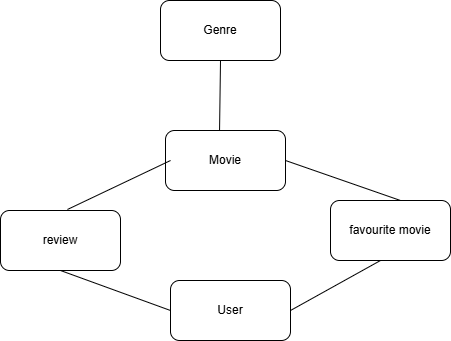

The diagram above was exported from draw.io. Its source (the exported page's mxGraphModel, read from the mxfile embedded in the PNG):
<mxGraphModel dx="1434" dy="900" grid="1" gridSize="10" guides="1" tooltips="1" connect="1" arrows="1" fold="1" page="1" pageScale="1" pageWidth="850" pageHeight="1100" math="0" shadow="0" extFonts="Permanent Marker^https://fonts.googleapis.com/css?family=Permanent+Marker">
  <root>
    <mxCell id="0" />
    <mxCell id="1" parent="0" />
    <mxCell id="kYIZgNbFzvAEXfjla8G6-1" value="User" style="rounded=1;whiteSpace=wrap;html=1;" parent="1" vertex="1">
      <mxGeometry x="310" y="280" width="120" height="60" as="geometry" />
    </mxCell>
    <mxCell id="kYIZgNbFzvAEXfjla8G6-3" value="" style="endArrow=none;html=1;rounded=0;exitX=0.5;exitY=1;exitDx=0;exitDy=0;entryX=0.45;entryY=0.067;entryDx=0;entryDy=0;entryPerimeter=0;" parent="1" source="kYIZgNbFzvAEXfjla8G6-4" edge="1" target="kYIZgNbFzvAEXfjla8G6-5">
      <mxGeometry width="50" height="50" relative="1" as="geometry">
        <mxPoint x="425" y="342" as="sourcePoint" />
        <mxPoint x="365" y="130" as="targetPoint" />
        <Array as="points" />
      </mxGeometry>
    </mxCell>
    <mxCell id="kYIZgNbFzvAEXfjla8G6-4" value="Genre" style="rounded=1;whiteSpace=wrap;html=1;" parent="1" vertex="1">
      <mxGeometry x="300" width="120" height="60" as="geometry" />
    </mxCell>
    <mxCell id="kYIZgNbFzvAEXfjla8G6-5" value="Movie" style="rounded=1;whiteSpace=wrap;html=1;" parent="1" vertex="1">
      <mxGeometry x="305" y="130" width="120" height="60" as="geometry" />
    </mxCell>
    <mxCell id="LndYV-dgj9GsGe1T-bHn-2" value="" style="endArrow=none;html=1;rounded=0;exitX=0.558;exitY=-0.017;exitDx=0;exitDy=0;exitPerimeter=0;entryX=0.042;entryY=0.5;entryDx=0;entryDy=0;entryPerimeter=0;" edge="1" parent="1" source="LndYV-dgj9GsGe1T-bHn-3" target="kYIZgNbFzvAEXfjla8G6-5">
      <mxGeometry width="50" height="50" relative="1" as="geometry">
        <mxPoint x="255" y="130" as="sourcePoint" />
        <mxPoint x="300" y="160" as="targetPoint" />
      </mxGeometry>
    </mxCell>
    <mxCell id="LndYV-dgj9GsGe1T-bHn-3" value="review" style="rounded=1;whiteSpace=wrap;html=1;" vertex="1" parent="1">
      <mxGeometry x="140" y="210" width="120" height="60" as="geometry" />
    </mxCell>
    <mxCell id="LndYV-dgj9GsGe1T-bHn-4" value="favourite movie" style="rounded=1;whiteSpace=wrap;html=1;" vertex="1" parent="1">
      <mxGeometry x="470" y="200" width="120" height="60" as="geometry" />
    </mxCell>
    <mxCell id="LndYV-dgj9GsGe1T-bHn-5" value="" style="endArrow=none;html=1;rounded=0;exitX=0;exitY=0.5;exitDx=0;exitDy=0;" edge="1" parent="1" source="kYIZgNbFzvAEXfjla8G6-1">
      <mxGeometry width="50" height="50" relative="1" as="geometry">
        <mxPoint x="150" y="320" as="sourcePoint" />
        <mxPoint x="200" y="270" as="targetPoint" />
      </mxGeometry>
    </mxCell>
    <mxCell id="LndYV-dgj9GsGe1T-bHn-6" value="" style="endArrow=none;html=1;rounded=0;exitX=1;exitY=0.5;exitDx=0;exitDy=0;" edge="1" parent="1" source="kYIZgNbFzvAEXfjla8G6-1">
      <mxGeometry width="50" height="50" relative="1" as="geometry">
        <mxPoint x="470" y="310" as="sourcePoint" />
        <mxPoint x="520" y="260" as="targetPoint" />
      </mxGeometry>
    </mxCell>
    <mxCell id="LndYV-dgj9GsGe1T-bHn-8" value="" style="endArrow=none;html=1;rounded=0;entryX=1;entryY=0.5;entryDx=0;entryDy=0;" edge="1" parent="1" target="kYIZgNbFzvAEXfjla8G6-5">
      <mxGeometry width="50" height="50" relative="1" as="geometry">
        <mxPoint x="540" y="200" as="sourcePoint" />
        <mxPoint x="590" y="150" as="targetPoint" />
      </mxGeometry>
    </mxCell>
  </root>
</mxGraphModel>